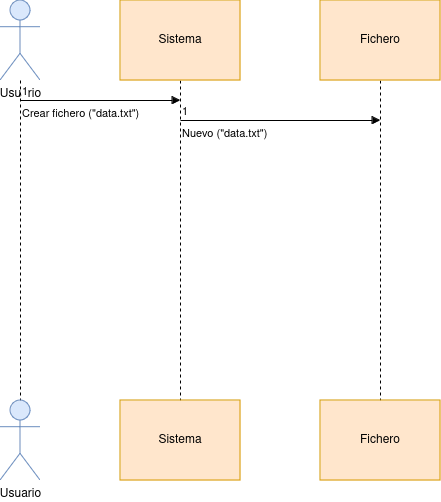

The diagram above was exported from draw.io. Its source (the exported page's mxGraphModel, read from the mxfile embedded in the PNG):
<mxGraphModel dx="1304" dy="656" grid="1" gridSize="10" guides="1" tooltips="1" connect="1" arrows="1" fold="1" page="1" pageScale="1" pageWidth="827" pageHeight="1169" math="0" shadow="0">
  <root>
    <mxCell id="0" />
    <mxCell id="1" parent="0" />
    <mxCell id="NbK07lttiOKJM3recztm-4" style="edgeStyle=orthogonalEdgeStyle;rounded=0;orthogonalLoop=1;jettySize=auto;html=1;endArrow=none;startFill=0;dashed=1;" edge="1" parent="1" source="NbK07lttiOKJM3recztm-1" target="NbK07lttiOKJM3recztm-3">
      <mxGeometry relative="1" as="geometry" />
    </mxCell>
    <mxCell id="NbK07lttiOKJM3recztm-1" value="Usuario" style="shape=umlActor;verticalLabelPosition=bottom;verticalAlign=top;html=1;fillColor=#dae8fc;strokeColor=#6c8ebf;" vertex="1" parent="1">
      <mxGeometry x="40" y="40" width="40" height="80" as="geometry" />
    </mxCell>
    <mxCell id="NbK07lttiOKJM3recztm-3" value="Usuario" style="shape=umlActor;verticalLabelPosition=bottom;verticalAlign=top;html=1;fillColor=#dae8fc;strokeColor=#6c8ebf;" vertex="1" parent="1">
      <mxGeometry x="40" y="440" width="40" height="80" as="geometry" />
    </mxCell>
    <mxCell id="NbK07lttiOKJM3recztm-10" style="edgeStyle=orthogonalEdgeStyle;rounded=0;orthogonalLoop=1;jettySize=auto;html=1;endArrow=none;startFill=0;dashed=1;" edge="1" parent="1" source="NbK07lttiOKJM3recztm-5" target="NbK07lttiOKJM3recztm-8">
      <mxGeometry relative="1" as="geometry" />
    </mxCell>
    <mxCell id="NbK07lttiOKJM3recztm-5" value="Sistema" style="html=1;whiteSpace=wrap;fillColor=#ffe6cc;strokeColor=#d79b00;" vertex="1" parent="1">
      <mxGeometry x="160" y="40" width="120" height="80" as="geometry" />
    </mxCell>
    <mxCell id="NbK07lttiOKJM3recztm-11" style="edgeStyle=orthogonalEdgeStyle;rounded=0;orthogonalLoop=1;jettySize=auto;html=1;endArrow=none;startFill=0;dashed=1;" edge="1" parent="1" source="NbK07lttiOKJM3recztm-7" target="NbK07lttiOKJM3recztm-9">
      <mxGeometry relative="1" as="geometry" />
    </mxCell>
    <mxCell id="NbK07lttiOKJM3recztm-7" value="Fichero" style="html=1;whiteSpace=wrap;fillColor=#ffe6cc;strokeColor=#d79b00;" vertex="1" parent="1">
      <mxGeometry x="360" y="40" width="120" height="80" as="geometry" />
    </mxCell>
    <mxCell id="NbK07lttiOKJM3recztm-8" value="Sistema" style="html=1;whiteSpace=wrap;fillColor=#ffe6cc;strokeColor=#d79b00;" vertex="1" parent="1">
      <mxGeometry x="160" y="440" width="120" height="80" as="geometry" />
    </mxCell>
    <mxCell id="NbK07lttiOKJM3recztm-9" value="Fichero" style="html=1;whiteSpace=wrap;fillColor=#ffe6cc;strokeColor=#d79b00;" vertex="1" parent="1">
      <mxGeometry x="360" y="440" width="120" height="80" as="geometry" />
    </mxCell>
    <mxCell id="NbK07lttiOKJM3recztm-23" value="Crear fichero (&quot;data.txt&quot;)" style="endArrow=block;endFill=1;html=1;edgeStyle=orthogonalEdgeStyle;align=left;verticalAlign=top;rounded=0;" edge="1" parent="1">
      <mxGeometry x="-1" relative="1" as="geometry">
        <mxPoint x="60" y="140" as="sourcePoint" />
        <mxPoint x="220" y="140" as="targetPoint" />
      </mxGeometry>
    </mxCell>
    <mxCell id="NbK07lttiOKJM3recztm-24" value="1" style="edgeLabel;resizable=0;html=1;align=left;verticalAlign=bottom;" connectable="0" vertex="1" parent="NbK07lttiOKJM3recztm-23">
      <mxGeometry x="-1" relative="1" as="geometry" />
    </mxCell>
    <mxCell id="NbK07lttiOKJM3recztm-27" value="Nuevo (&quot;data.txt&quot;)" style="endArrow=block;endFill=1;html=1;edgeStyle=orthogonalEdgeStyle;align=left;verticalAlign=top;rounded=0;" edge="1" parent="1">
      <mxGeometry x="-1" relative="1" as="geometry">
        <mxPoint x="220" y="160" as="sourcePoint" />
        <mxPoint x="420" y="160" as="targetPoint" />
      </mxGeometry>
    </mxCell>
    <mxCell id="NbK07lttiOKJM3recztm-28" value="1" style="edgeLabel;resizable=0;html=1;align=left;verticalAlign=bottom;" connectable="0" vertex="1" parent="NbK07lttiOKJM3recztm-27">
      <mxGeometry x="-1" relative="1" as="geometry" />
    </mxCell>
  </root>
</mxGraphModel>